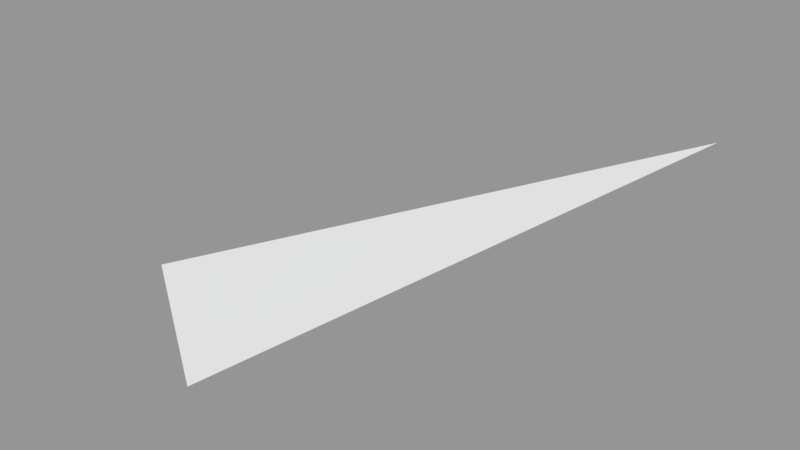 # Source: Surface012.blend  (saved by Blender 2.79.0; exported with 4.5.12 LTS)
import bpy
from mathutils import Matrix  # noqa: F401  (used for matrix-valued properties, if any)

bpy.ops.wm.read_factory_settings(use_empty=True)
scene = bpy.context.scene
scene.name = 'Scene'

# ---- collections
col_collection_1 = bpy.data.collections.new('Collection 1'); scene.collection.children.link(col_collection_1)

# ---- meshes
me_sphere_013 = bpy.data.meshes.new('Sphere.013')
me_sphere_013.from_pydata([(-0.1464, -0.3536, 0.9239), (-0.2706, -0.2706, 0.9239), (-6.75e-14, 5.063e-14, 1.0)], [], [(0, 2, 1)])
_ca = me_sphere_013.color_attributes.new('Col', 'BYTE_COLOR', 'CORNER')
_ca.data.foreach_set('color', [1.0, 1.0, 1.0, 1.0, 1.0, 1.0, 1.0, 1.0, 1.0, 1.0, 1.0, 1.0])
me_sphere_013.use_remesh_preserve_volume = False
me_sphere_013.use_remesh_preserve_attributes = False
me_sphere_013.use_mirror_vertex_groups = False
me_sphere_013.update()

# ---- objects
ob_surface012 = bpy.data.objects.new('Surface012', me_sphere_013)

# ---- transforms, parenting, visibility, modifiers, constraints
ob_surface012.location = (0.0, 0.0, 0.0)
ob_surface012.scale = (1e+04, 1e+04, 1e+04)
ob_surface012.lineart.crease_threshold = 0.0

# ---- collection membership
col_collection_1.objects.link(ob_surface012)

# ---- scene / render settings (as saved in the file)
scene.frame_start = 1; scene.frame_end = 250; scene.frame_set(1)
scene.render.engine = 'BLENDER_EEVEE_NEXT'
scene.render.resolution_percentage = 50
scene.render.dither_intensity = 0.0
scene.cycles.use_denoising = False
scene.cycles.samples = 128
scene.cycles.sampling_pattern = 'TABULATED_SOBOL'
scene.cycles.use_adaptive_sampling = False
scene.cycles.use_light_tree = False
scene.cycles.blur_glossy = 0.0
scene.cycles.sample_clamp_indirect = 0.0
scene.view_settings.view_transform = 'Standard'
bpy.context.view_layer.update()

# ---- added for rendering (the .blend has no active camera and no usable light): camera, sun + grey world if the file has none
cam_auto = bpy.data.cameras.new('AutoCamera')
cam_auto.lens = 50.0
cam_auto.sensor_width = 36.0
cam_auto.clip_end = 73342.6
ob_auto_camera = bpy.data.objects.new('AutoCamera', cam_auto)
scene.collection.objects.link(ob_auto_camera)
ob_auto_camera.location = (2826.09, -6782.66, 12962.7)
ob_auto_camera.rotation_euler = (1.09748, -7.21219e-08, 0.694738)
scene.camera = ob_auto_camera
light_auto_sun = bpy.data.lights.new('AutoSun', 'SUN')
light_auto_sun.energy = 3.0
light_auto_sun.angle = 0.0523599
ob_auto_sun = bpy.data.objects.new('AutoSun', light_auto_sun)
scene.collection.objects.link(ob_auto_sun)
ob_auto_sun.rotation_euler = (0.872665, 0.174533, 0.523599)
if scene.world is None:
    world_auto = bpy.data.worlds.new('AutoWorld')
    world_auto.color = (0.3, 0.3, 0.3)
    scene.world = world_auto
bpy.context.view_layer.update()
